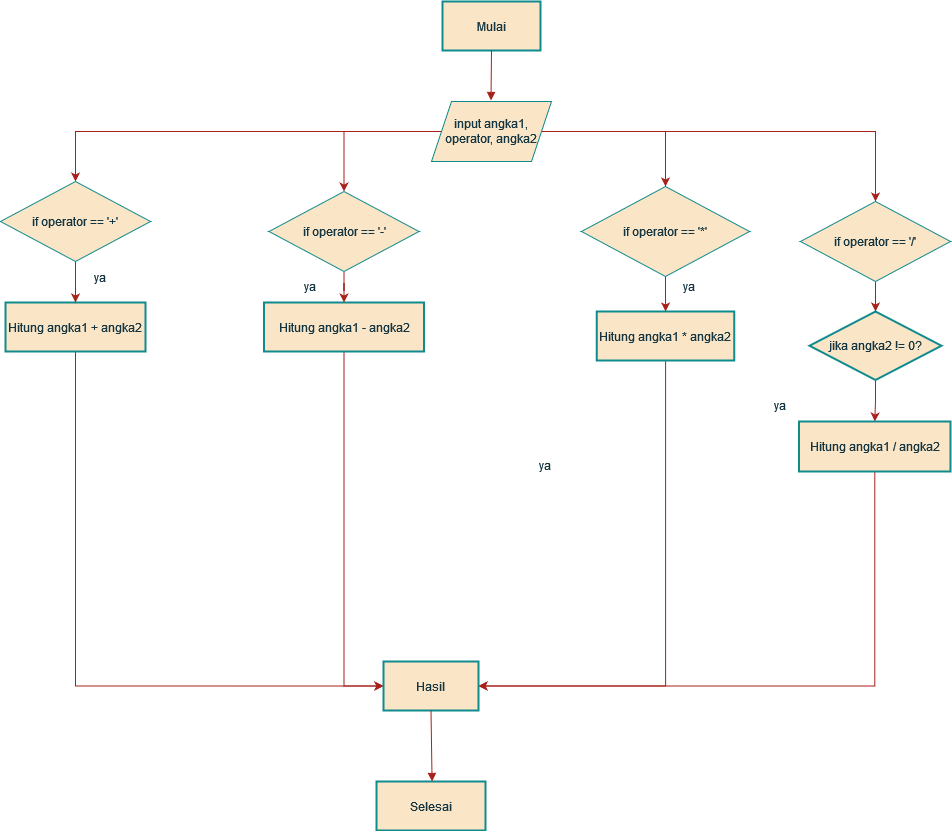

The diagram above was exported from draw.io. Its source (the exported page's mxGraphModel, read from the mxfile embedded in the PNG):
<mxGraphModel dx="1323" dy="747" grid="1" gridSize="10" guides="1" tooltips="1" connect="1" arrows="1" fold="1" page="1" pageScale="1" pageWidth="850" pageHeight="1100" background="#ffffff" math="0" shadow="0">
  <root>
    <mxCell id="0" />
    <mxCell id="1" parent="0" />
    <mxCell id="WeuItBLvSzxxDJP92O56-1" value="Mulai" style="whiteSpace=wrap;strokeWidth=2;labelBackgroundColor=none;fillColor=#FAE5C7;strokeColor=#0F8B8D;fontColor=#143642;rounded=0;" vertex="1" parent="1">
      <mxGeometry x="642" y="20" width="98" height="49" as="geometry" />
    </mxCell>
    <mxCell id="WeuItBLvSzxxDJP92O56-60" style="edgeStyle=orthogonalEdgeStyle;rounded=0;orthogonalLoop=1;jettySize=auto;html=1;entryX=0;entryY=0.5;entryDx=0;entryDy=0;labelBackgroundColor=none;strokeColor=#A8201A;fontColor=default;" edge="1" parent="1" source="WeuItBLvSzxxDJP92O56-3" target="WeuItBLvSzxxDJP92O56-10">
      <mxGeometry relative="1" as="geometry">
        <Array as="points">
          <mxPoint x="275" y="705" />
        </Array>
      </mxGeometry>
    </mxCell>
    <mxCell id="WeuItBLvSzxxDJP92O56-3" value="Hitung angka1 + angka2" style="whiteSpace=wrap;strokeWidth=2;labelBackgroundColor=none;fillColor=#FAE5C7;strokeColor=#0F8B8D;fontColor=#143642;rounded=0;" vertex="1" parent="1">
      <mxGeometry x="205" y="321" width="140" height="49" as="geometry" />
    </mxCell>
    <mxCell id="WeuItBLvSzxxDJP92O56-57" style="edgeStyle=orthogonalEdgeStyle;rounded=0;orthogonalLoop=1;jettySize=auto;html=1;entryX=0;entryY=0.5;entryDx=0;entryDy=0;labelBackgroundColor=none;strokeColor=#A8201A;fontColor=default;" edge="1" parent="1" source="WeuItBLvSzxxDJP92O56-4" target="WeuItBLvSzxxDJP92O56-10">
      <mxGeometry relative="1" as="geometry" />
    </mxCell>
    <mxCell id="WeuItBLvSzxxDJP92O56-4" value="Hitung angka1 - angka2" style="whiteSpace=wrap;strokeWidth=2;labelBackgroundColor=none;fillColor=#FAE5C7;strokeColor=#0F8B8D;fontColor=#143642;rounded=0;" vertex="1" parent="1">
      <mxGeometry x="463.5" y="321" width="160" height="49" as="geometry" />
    </mxCell>
    <mxCell id="WeuItBLvSzxxDJP92O56-59" style="edgeStyle=orthogonalEdgeStyle;rounded=0;orthogonalLoop=1;jettySize=auto;html=1;entryX=1;entryY=0.5;entryDx=0;entryDy=0;labelBackgroundColor=none;strokeColor=#A8201A;fontColor=default;" edge="1" parent="1" source="WeuItBLvSzxxDJP92O56-5" target="WeuItBLvSzxxDJP92O56-10">
      <mxGeometry relative="1" as="geometry">
        <Array as="points">
          <mxPoint x="865" y="705" />
        </Array>
      </mxGeometry>
    </mxCell>
    <mxCell id="WeuItBLvSzxxDJP92O56-5" value="Hitung angka1 * angka2" style="whiteSpace=wrap;strokeWidth=2;labelBackgroundColor=none;fillColor=#FAE5C7;strokeColor=#0F8B8D;fontColor=#143642;rounded=0;" vertex="1" parent="1">
      <mxGeometry x="796.25" y="330" width="137.5" height="49" as="geometry" />
    </mxCell>
    <mxCell id="WeuItBLvSzxxDJP92O56-45" value="" style="edgeStyle=orthogonalEdgeStyle;rounded=0;orthogonalLoop=1;jettySize=auto;html=1;labelBackgroundColor=none;strokeColor=#A8201A;fontColor=default;" edge="1" parent="1" source="WeuItBLvSzxxDJP92O56-6" target="WeuItBLvSzxxDJP92O56-7">
      <mxGeometry relative="1" as="geometry" />
    </mxCell>
    <mxCell id="WeuItBLvSzxxDJP92O56-6" value="jika angka2 != 0?" style="rhombus;strokeWidth=2;whiteSpace=wrap;labelBackgroundColor=none;fillColor=#FAE5C7;strokeColor=#0F8B8D;fontColor=#143642;rounded=0;" vertex="1" parent="1">
      <mxGeometry x="1009" y="330" width="132" height="68.5" as="geometry" />
    </mxCell>
    <mxCell id="WeuItBLvSzxxDJP92O56-70" style="edgeStyle=orthogonalEdgeStyle;rounded=0;orthogonalLoop=1;jettySize=auto;html=1;entryX=1;entryY=0.5;entryDx=0;entryDy=0;labelBackgroundColor=none;strokeColor=#A8201A;fontColor=default;" edge="1" parent="1" source="WeuItBLvSzxxDJP92O56-7" target="WeuItBLvSzxxDJP92O56-10">
      <mxGeometry relative="1" as="geometry">
        <Array as="points">
          <mxPoint x="1074" y="705" />
        </Array>
      </mxGeometry>
    </mxCell>
    <mxCell id="WeuItBLvSzxxDJP92O56-7" value="Hitung angka1 / angka2" style="whiteSpace=wrap;strokeWidth=2;labelBackgroundColor=none;fillColor=#FAE5C7;strokeColor=#0F8B8D;fontColor=#143642;rounded=0;" vertex="1" parent="1">
      <mxGeometry x="998.5" y="440" width="151.5" height="50" as="geometry" />
    </mxCell>
    <mxCell id="WeuItBLvSzxxDJP92O56-10" value="Hasil" style="whiteSpace=wrap;strokeWidth=2;labelBackgroundColor=none;fillColor=#FAE5C7;strokeColor=#0F8B8D;fontColor=#143642;rounded=0;" vertex="1" parent="1">
      <mxGeometry x="583" y="680" width="95" height="49" as="geometry" />
    </mxCell>
    <mxCell id="WeuItBLvSzxxDJP92O56-11" value="Selesai" style="whiteSpace=wrap;strokeWidth=2;labelBackgroundColor=none;fillColor=#FAE5C7;strokeColor=#0F8B8D;fontColor=#143642;rounded=0;" vertex="1" parent="1">
      <mxGeometry x="576" y="800" width="109" height="49" as="geometry" />
    </mxCell>
    <mxCell id="WeuItBLvSzxxDJP92O56-12" value="" style="curved=1;startArrow=none;endArrow=block;exitX=0.5;exitY=0.99;entryX=0.5;entryY=0;rounded=0;labelBackgroundColor=none;strokeColor=#A8201A;fontColor=default;" edge="1" parent="1" source="WeuItBLvSzxxDJP92O56-1">
      <mxGeometry relative="1" as="geometry">
        <Array as="points" />
        <mxPoint x="690.5000000000002" y="119" as="targetPoint" />
      </mxGeometry>
    </mxCell>
    <mxCell id="WeuItBLvSzxxDJP92O56-26" value="" style="curved=1;startArrow=none;endArrow=block;exitX=0.5;exitY=0.99;entryX=0.51;entryY=-0.01;rounded=0;labelBackgroundColor=none;strokeColor=#A8201A;fontColor=default;" edge="1" parent="1" source="WeuItBLvSzxxDJP92O56-10" target="WeuItBLvSzxxDJP92O56-11">
      <mxGeometry relative="1" as="geometry">
        <Array as="points" />
      </mxGeometry>
    </mxCell>
    <mxCell id="WeuItBLvSzxxDJP92O56-33" style="edgeStyle=orthogonalEdgeStyle;rounded=0;orthogonalLoop=1;jettySize=auto;html=1;entryX=0.5;entryY=0;entryDx=0;entryDy=0;labelBackgroundColor=none;strokeColor=#A8201A;fontColor=default;" edge="1" parent="1" source="WeuItBLvSzxxDJP92O56-27" target="WeuItBLvSzxxDJP92O56-31">
      <mxGeometry relative="1" as="geometry" />
    </mxCell>
    <mxCell id="WeuItBLvSzxxDJP92O56-34" style="edgeStyle=orthogonalEdgeStyle;rounded=0;orthogonalLoop=1;jettySize=auto;html=1;entryX=0.5;entryY=0;entryDx=0;entryDy=0;labelBackgroundColor=none;strokeColor=#A8201A;fontColor=default;" edge="1" parent="1" source="WeuItBLvSzxxDJP92O56-27" target="WeuItBLvSzxxDJP92O56-28">
      <mxGeometry relative="1" as="geometry" />
    </mxCell>
    <mxCell id="WeuItBLvSzxxDJP92O56-37" style="edgeStyle=orthogonalEdgeStyle;rounded=0;orthogonalLoop=1;jettySize=auto;html=1;entryX=0.5;entryY=0;entryDx=0;entryDy=0;labelBackgroundColor=none;strokeColor=#A8201A;fontColor=default;" edge="1" parent="1" source="WeuItBLvSzxxDJP92O56-27" target="WeuItBLvSzxxDJP92O56-29">
      <mxGeometry relative="1" as="geometry" />
    </mxCell>
    <mxCell id="WeuItBLvSzxxDJP92O56-67" style="edgeStyle=orthogonalEdgeStyle;rounded=0;orthogonalLoop=1;jettySize=auto;html=1;entryX=0.5;entryY=0;entryDx=0;entryDy=0;labelBackgroundColor=none;strokeColor=#A8201A;fontColor=default;" edge="1" parent="1" source="WeuItBLvSzxxDJP92O56-27" target="WeuItBLvSzxxDJP92O56-30">
      <mxGeometry relative="1" as="geometry" />
    </mxCell>
    <mxCell id="WeuItBLvSzxxDJP92O56-27" value="input angka1, operator, angka2" style="shape=parallelogram;perimeter=parallelogramPerimeter;whiteSpace=wrap;html=1;fixedSize=1;labelBackgroundColor=none;fillColor=#FAE5C7;strokeColor=#0F8B8D;fontColor=#143642;rounded=0;" vertex="1" parent="1">
      <mxGeometry x="631" y="120" width="120" height="60" as="geometry" />
    </mxCell>
    <mxCell id="WeuItBLvSzxxDJP92O56-39" value="" style="edgeStyle=orthogonalEdgeStyle;rounded=0;orthogonalLoop=1;jettySize=auto;html=1;labelBackgroundColor=none;strokeColor=#A8201A;fontColor=default;" edge="1" parent="1" source="WeuItBLvSzxxDJP92O56-28" target="WeuItBLvSzxxDJP92O56-4">
      <mxGeometry relative="1" as="geometry" />
    </mxCell>
    <mxCell id="WeuItBLvSzxxDJP92O56-28" value="if operator == '-'" style="rhombus;whiteSpace=wrap;html=1;labelBackgroundColor=none;fillColor=#FAE5C7;strokeColor=#0F8B8D;fontColor=#143642;rounded=0;" vertex="1" parent="1">
      <mxGeometry x="468.5" y="210" width="150" height="80" as="geometry" />
    </mxCell>
    <mxCell id="WeuItBLvSzxxDJP92O56-41" value="" style="edgeStyle=orthogonalEdgeStyle;rounded=0;orthogonalLoop=1;jettySize=auto;html=1;labelBackgroundColor=none;strokeColor=#A8201A;fontColor=default;" edge="1" parent="1" source="WeuItBLvSzxxDJP92O56-29" target="WeuItBLvSzxxDJP92O56-5">
      <mxGeometry relative="1" as="geometry" />
    </mxCell>
    <mxCell id="WeuItBLvSzxxDJP92O56-29" value="if operator == '*'" style="rhombus;whiteSpace=wrap;html=1;labelBackgroundColor=none;fillColor=#FAE5C7;strokeColor=#0F8B8D;fontColor=#143642;rounded=0;" vertex="1" parent="1">
      <mxGeometry x="781" y="205" width="168" height="90" as="geometry" />
    </mxCell>
    <mxCell id="WeuItBLvSzxxDJP92O56-44" value="" style="edgeStyle=orthogonalEdgeStyle;rounded=0;orthogonalLoop=1;jettySize=auto;html=1;labelBackgroundColor=none;strokeColor=#A8201A;fontColor=default;" edge="1" parent="1" source="WeuItBLvSzxxDJP92O56-30" target="WeuItBLvSzxxDJP92O56-6">
      <mxGeometry relative="1" as="geometry" />
    </mxCell>
    <mxCell id="WeuItBLvSzxxDJP92O56-30" value="if operator == '/'" style="rhombus;whiteSpace=wrap;html=1;labelBackgroundColor=none;fillColor=#FAE5C7;strokeColor=#0F8B8D;fontColor=#143642;rounded=0;" vertex="1" parent="1">
      <mxGeometry x="1000" y="220" width="150" height="80" as="geometry" />
    </mxCell>
    <mxCell id="WeuItBLvSzxxDJP92O56-38" value="" style="edgeStyle=orthogonalEdgeStyle;rounded=0;orthogonalLoop=1;jettySize=auto;html=1;labelBackgroundColor=none;strokeColor=#A8201A;fontColor=default;" edge="1" parent="1" source="WeuItBLvSzxxDJP92O56-31" target="WeuItBLvSzxxDJP92O56-3">
      <mxGeometry relative="1" as="geometry" />
    </mxCell>
    <mxCell id="WeuItBLvSzxxDJP92O56-31" value="if operator == '+'" style="rhombus;whiteSpace=wrap;html=1;labelBackgroundColor=none;fillColor=#FAE5C7;strokeColor=#0F8B8D;fontColor=#143642;rounded=0;" vertex="1" parent="1">
      <mxGeometry x="200" y="200" width="150" height="80" as="geometry" />
    </mxCell>
    <mxCell id="WeuItBLvSzxxDJP92O56-47" value="ya" style="rounded=0;whiteSpace=wrap;html=1;strokeColor=none;fillColor=none;labelBackgroundColor=none;fontColor=#143642;" vertex="1" parent="1">
      <mxGeometry x="685" y="458.5" width="120" height="50" as="geometry" />
    </mxCell>
    <mxCell id="WeuItBLvSzxxDJP92O56-49" value="ya" style="rounded=0;whiteSpace=wrap;html=1;strokeColor=none;fillColor=none;labelBackgroundColor=none;fontColor=#143642;" vertex="1" parent="1">
      <mxGeometry x="240" y="271" width="120" height="50" as="geometry" />
    </mxCell>
    <mxCell id="WeuItBLvSzxxDJP92O56-50" value="ya" style="rounded=0;whiteSpace=wrap;html=1;strokeColor=none;fillColor=none;labelBackgroundColor=none;fontColor=#143642;" vertex="1" parent="1">
      <mxGeometry x="450" y="280" width="120" height="50" as="geometry" />
    </mxCell>
    <mxCell id="WeuItBLvSzxxDJP92O56-52" value="ya" style="rounded=0;whiteSpace=wrap;html=1;strokeColor=none;fillColor=none;labelBackgroundColor=none;fontColor=#143642;" vertex="1" parent="1">
      <mxGeometry x="829" y="280" width="120" height="50" as="geometry" />
    </mxCell>
    <mxCell id="WeuItBLvSzxxDJP92O56-53" value="ya" style="rounded=0;whiteSpace=wrap;html=1;strokeColor=none;fillColor=none;labelBackgroundColor=none;fontColor=#143642;" vertex="1" parent="1">
      <mxGeometry x="920" y="398.5" width="120" height="50" as="geometry" />
    </mxCell>
  </root>
</mxGraphModel>